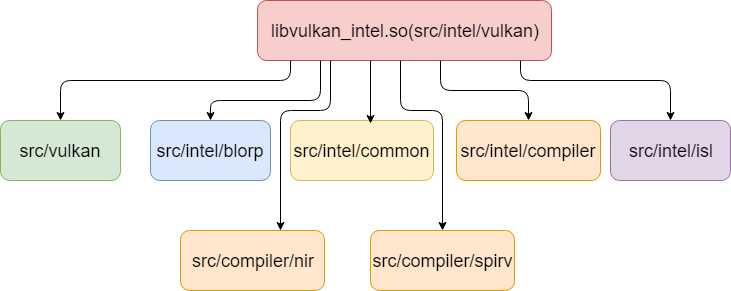

The diagram above was exported from draw.io. Its source (the exported page's mxGraphModel, read from the mxfile embedded in the PNG):
<mxGraphModel dx="2249" dy="824" grid="1" gridSize="10" guides="1" tooltips="1" connect="1" arrows="1" fold="1" page="1" pageScale="1" pageWidth="827" pageHeight="1169" math="0" shadow="0">
  <root>
    <mxCell id="JTjoHOWESs4LyCk_SlIs-0" />
    <mxCell id="JTjoHOWESs4LyCk_SlIs-1" parent="JTjoHOWESs4LyCk_SlIs-0" />
    <mxCell id="JC8iptXd3Keq0srycHeO-0" value="&lt;span style=&quot;white-space: normal&quot;&gt;&lt;font style=&quot;font-size: 18px&quot;&gt;libvulkan_intel.so(src/intel/vulkan)&lt;/font&gt;&lt;/span&gt;" style="rounded=1;whiteSpace=wrap;html=1;fillColor=#f8cecc;strokeColor=#b85450;" parent="JTjoHOWESs4LyCk_SlIs-1" vertex="1">
      <mxGeometry x="237" y="130" width="294" height="60" as="geometry" />
    </mxCell>
    <mxCell id="-JS5x_ovuQxoUDNM5CJb-0" value="&lt;font style=&quot;font-size: 18px&quot;&gt;src/intel/blorp&lt;/font&gt;" style="rounded=1;whiteSpace=wrap;html=1;fillColor=#dae8fc;strokeColor=#6c8ebf;" parent="JTjoHOWESs4LyCk_SlIs-1" vertex="1">
      <mxGeometry x="130" y="250" width="120" height="60" as="geometry" />
    </mxCell>
    <mxCell id="-JS5x_ovuQxoUDNM5CJb-1" value="&lt;font style=&quot;font-size: 18px&quot;&gt;src/intel/common&lt;/font&gt;" style="rounded=1;whiteSpace=wrap;html=1;fillColor=#fff2cc;strokeColor=#d6b656;" parent="JTjoHOWESs4LyCk_SlIs-1" vertex="1">
      <mxGeometry x="270" y="250" width="143" height="60" as="geometry" />
    </mxCell>
    <mxCell id="-JS5x_ovuQxoUDNM5CJb-2" value="&lt;font style=&quot;font-size: 18px&quot;&gt;src/intel/compiler&lt;/font&gt;" style="rounded=1;whiteSpace=wrap;html=1;fillColor=#ffe6cc;strokeColor=#d79b00;" parent="JTjoHOWESs4LyCk_SlIs-1" vertex="1">
      <mxGeometry x="436" y="250" width="144" height="60" as="geometry" />
    </mxCell>
    <mxCell id="-JS5x_ovuQxoUDNM5CJb-3" value="&lt;font style=&quot;font-size: 18px&quot;&gt;src/intel/isl&lt;/font&gt;" style="rounded=1;whiteSpace=wrap;html=1;fillColor=#e1d5e7;strokeColor=#9673a6;" parent="JTjoHOWESs4LyCk_SlIs-1" vertex="1">
      <mxGeometry x="590" y="250" width="120" height="60" as="geometry" />
    </mxCell>
    <mxCell id="-JS5x_ovuQxoUDNM5CJb-4" value="&lt;font style=&quot;font-size: 18px&quot;&gt;src/vulkan&lt;/font&gt;" style="rounded=1;whiteSpace=wrap;html=1;fillColor=#d5e8d4;strokeColor=#82b366;" parent="JTjoHOWESs4LyCk_SlIs-1" vertex="1">
      <mxGeometry x="-20" y="250" width="120" height="60" as="geometry" />
    </mxCell>
    <mxCell id="-JS5x_ovuQxoUDNM5CJb-5" value="" style="edgeStyle=segmentEdgeStyle;endArrow=classic;html=1;" parent="JTjoHOWESs4LyCk_SlIs-1" target="-JS5x_ovuQxoUDNM5CJb-4" edge="1">
      <mxGeometry width="50" height="50" relative="1" as="geometry">
        <mxPoint x="270" y="190" as="sourcePoint" />
        <mxPoint x="320" y="140" as="targetPoint" />
        <Array as="points">
          <mxPoint x="270" y="210" />
          <mxPoint x="40" y="210" />
        </Array>
      </mxGeometry>
    </mxCell>
    <mxCell id="-JS5x_ovuQxoUDNM5CJb-6" value="" style="edgeStyle=segmentEdgeStyle;endArrow=classic;html=1;entryX=0.559;entryY=0.05;entryDx=0;entryDy=0;entryPerimeter=0;" parent="JTjoHOWESs4LyCk_SlIs-1" target="-JS5x_ovuQxoUDNM5CJb-1" edge="1">
      <mxGeometry width="50" height="50" relative="1" as="geometry">
        <mxPoint x="350" y="190" as="sourcePoint" />
        <mxPoint x="400" y="140" as="targetPoint" />
      </mxGeometry>
    </mxCell>
    <mxCell id="-JS5x_ovuQxoUDNM5CJb-7" value="" style="edgeStyle=segmentEdgeStyle;endArrow=classic;html=1;" parent="JTjoHOWESs4LyCk_SlIs-1" source="JC8iptXd3Keq0srycHeO-0" target="-JS5x_ovuQxoUDNM5CJb-2" edge="1">
      <mxGeometry width="50" height="50" relative="1" as="geometry">
        <mxPoint x="470" y="190" as="sourcePoint" />
        <mxPoint x="520" y="140" as="targetPoint" />
        <Array as="points">
          <mxPoint x="420" y="220" />
          <mxPoint x="508" y="220" />
        </Array>
      </mxGeometry>
    </mxCell>
    <mxCell id="-JS5x_ovuQxoUDNM5CJb-8" value="" style="edgeStyle=segmentEdgeStyle;endArrow=classic;html=1;entryX=0.5;entryY=0;entryDx=0;entryDy=0;" parent="JTjoHOWESs4LyCk_SlIs-1" target="-JS5x_ovuQxoUDNM5CJb-3" edge="1">
      <mxGeometry width="50" height="50" relative="1" as="geometry">
        <mxPoint x="500" y="190" as="sourcePoint" />
        <mxPoint x="550" y="140" as="targetPoint" />
        <Array as="points">
          <mxPoint x="500" y="210" />
          <mxPoint x="650" y="210" />
        </Array>
      </mxGeometry>
    </mxCell>
    <mxCell id="-JS5x_ovuQxoUDNM5CJb-9" value="" style="edgeStyle=segmentEdgeStyle;endArrow=classic;html=1;" parent="JTjoHOWESs4LyCk_SlIs-1" target="-JS5x_ovuQxoUDNM5CJb-0" edge="1">
      <mxGeometry width="50" height="50" relative="1" as="geometry">
        <mxPoint x="300" y="190" as="sourcePoint" />
        <mxPoint x="350" y="140" as="targetPoint" />
        <Array as="points">
          <mxPoint x="300" y="230" />
          <mxPoint x="190" y="230" />
        </Array>
      </mxGeometry>
    </mxCell>
    <mxCell id="-JS5x_ovuQxoUDNM5CJb-10" value="&lt;font style=&quot;font-size: 18px&quot;&gt;src/compiler/nir&lt;/font&gt;" style="rounded=1;whiteSpace=wrap;html=1;fillColor=#ffe6cc;strokeColor=#d79b00;" parent="JTjoHOWESs4LyCk_SlIs-1" vertex="1">
      <mxGeometry x="160" y="360" width="144" height="60" as="geometry" />
    </mxCell>
    <mxCell id="-JS5x_ovuQxoUDNM5CJb-11" value="&lt;font style=&quot;font-size: 18px&quot;&gt;src/compiler/spirv&lt;/font&gt;" style="rounded=1;whiteSpace=wrap;html=1;fillColor=#ffe6cc;strokeColor=#d79b00;" parent="JTjoHOWESs4LyCk_SlIs-1" vertex="1">
      <mxGeometry x="350" y="360" width="144" height="60" as="geometry" />
    </mxCell>
    <mxCell id="-JS5x_ovuQxoUDNM5CJb-12" value="" style="edgeStyle=segmentEdgeStyle;endArrow=classic;html=1;" parent="JTjoHOWESs4LyCk_SlIs-1" target="-JS5x_ovuQxoUDNM5CJb-10" edge="1">
      <mxGeometry width="50" height="50" relative="1" as="geometry">
        <mxPoint x="310" y="190" as="sourcePoint" />
        <mxPoint x="360" y="140" as="targetPoint" />
        <Array as="points">
          <mxPoint x="310" y="240" />
          <mxPoint x="260" y="240" />
        </Array>
      </mxGeometry>
    </mxCell>
    <mxCell id="-JS5x_ovuQxoUDNM5CJb-13" value="" style="edgeStyle=segmentEdgeStyle;endArrow=classic;html=1;entryX=0.5;entryY=0;entryDx=0;entryDy=0;" parent="JTjoHOWESs4LyCk_SlIs-1" target="-JS5x_ovuQxoUDNM5CJb-11" edge="1">
      <mxGeometry width="50" height="50" relative="1" as="geometry">
        <mxPoint x="380" y="190" as="sourcePoint" />
        <mxPoint x="430" y="140" as="targetPoint" />
        <Array as="points">
          <mxPoint x="380" y="240" />
          <mxPoint x="422" y="240" />
        </Array>
      </mxGeometry>
    </mxCell>
  </root>
</mxGraphModel>